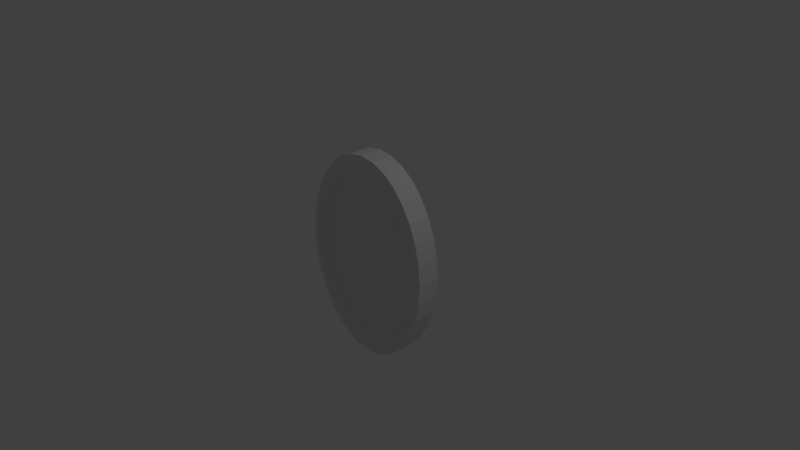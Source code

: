 # Source: coin.blend  (saved by Blender 2.68.0; exported with 4.5.12 LTS)
import bpy
from mathutils import Matrix  # noqa: F401  (used for matrix-valued properties, if any)

bpy.ops.wm.read_factory_settings(use_empty=True)
scene = bpy.context.scene
scene.name = 'Scene'

# ---- collections
col_collection_1 = bpy.data.collections.new('Collection 1'); scene.collection.children.link(col_collection_1)

# ---- world
world_world = bpy.data.worlds.new('World'); scene.world = world_world
world_world.color = (0.05088, 0.05088, 0.05088)
world_world.use_sun_shadow = False
world_world.sun_shadow_jitter_overblur = 0.0
world_world.cycles.sampling_method = 'MANUAL'
world_world.cycles.sample_map_resolution = 256

# ---- cameras
cam_camera = bpy.data.cameras.new('Camera')
cam_camera.clip_end = 100.0
cam_camera.lens = 35.0
cam_camera.sensor_width = 32.0
cam_camera.sensor_height = 18.0
cam_camera.ortho_scale = 7.314
cam_camera.dof.focus_distance = 0.0
cam_camera.dof.aperture_fstop = 128.0

# ---- lights
light_lamp = bpy.data.lights.new('Lamp', 'POINT')
light_lamp.transmission_factor = 0.0
light_lamp.cutoff_distance = 30.0
light_lamp.energy = 100.0
light_lamp.shadow_buffer_clip_start = 1.001
light_lamp.shadow_soft_size = 0.1
light_lamp.shadow_maximum_resolution = 0.006
light_lamp.use_absolute_resolution = True
light_lamp.cycles.use_multiple_importance_sampling = False

# ---- meshes
me_cylinder = bpy.data.meshes.new('Cylinder')
me_cylinder.from_pydata([(0.0, 0.1549, 1.4), (0.1951, 0.1549, 1.373), (0.3827, 0.1549, 1.293), (0.5556, 0.1549, 1.164), (0.7071, 0.1549, 0.9899), (0.8315, 0.1549, 0.7778), (0.9239, 0.1549, 0.5358), (0.9808, 0.1549, 0.2731), (1.0, 0.1549, -3.988e-07), (0.9808, 0.1549, -0.2731), (0.9239, 0.1549, -0.5358), (0.8315, 0.1549, -0.7778), (0.7071, 0.1549, -0.9899), (0.5556, 0.1549, -1.164), (0.3827, 0.1549, -1.293), (0.1951, 0.1549, -1.373), (-3.258e-07, 0.1549, -1.4), (-0.1951, 0.1549, -1.373), (-0.3827, 0.1549, -1.293), (-0.5556, 0.1549, -1.164), (-0.7071, 0.1549, -0.9899), (-0.8315, 0.1549, -0.7778), (-0.9239, 0.1549, -0.5358), (-0.9808, 0.1549, -0.2731), (-1.0, 0.1549, 8.529e-07), (-0.9808, 0.1549, 0.2731), (-0.9239, 0.1549, 0.5358), (-0.8315, 0.1549, 0.7778), (-0.7071, 0.1549, 0.9899), (-0.5556, 0.1549, 1.164), (-0.3827, 0.1549, 1.293), (-0.1951, 0.1549, 1.373), (0.0, 4.768e-07, 1.4), (0.1951, 3.576e-07, 1.373), (0.3827, 3.576e-07, 1.293), (0.5556, 4.172e-07, 1.164), (0.7071, 4.172e-07, 0.9899), (0.8315, 2.98e-07, 0.7778), (0.9239, 2.384e-07, 0.5358), (0.9808, 2.98e-07, 0.2731), (1.0, 2.98e-07, -2.737e-07), (0.9808, 3.576e-07, -0.2731), (0.9239, 2.98e-07, -0.5358), (0.8315, 2.98e-07, -0.7778), (0.7071, 2.98e-07, -0.9899), (0.5556, 1.788e-07, -1.164), (0.3827, 1.788e-07, -1.293), (0.1951, 1.788e-07, -1.373), (-3.258e-07, 1.788e-07, -1.4), (-0.1951, 1.788e-07, -1.373), (-0.3827, 1.788e-07, -1.293), (-0.5556, 1.788e-07, -1.164), (-0.7071, 2.98e-07, -0.9899), (-0.8315, 2.98e-07, -0.7778), (-0.9239, 2.98e-07, -0.5358), (-0.9808, 2.98e-07, -0.2731), (-1.0, 2.384e-07, 9.363e-07), (-0.9808, 3.576e-07, 0.2731), (-0.9239, 2.384e-07, 0.5358), (-0.8315, 4.172e-07, 0.7778), (-0.7071, 3.576e-07, 0.9899), (-0.5556, 3.576e-07, 1.164), (-0.3827, 3.576e-07, 1.293), (-0.1951, 4.172e-07, 1.373), (8.255e-09, 0.1549, 1.303), (0.1815, 0.1549, 1.278), (0.3561, 0.1549, 1.204), (0.5169, 0.1549, 1.083), (0.658, 0.1549, 0.9211), (0.7737, 0.1549, 0.7237), (0.8597, 0.1549, 0.4985), (0.9126, 0.1549, 0.2541), (0.9305, 0.1549, -3.796e-07), (0.9126, 0.1549, -0.2541), (0.8597, 0.1549, -0.4985), (0.7737, 0.1549, -0.7237), (0.658, 0.1549, -0.9211), (0.5169, 0.1549, -1.083), (0.3561, 0.1549, -1.204), (0.1815, 0.1549, -1.278), (-2.949e-07, 0.1549, -1.303), (-0.1815, 0.1549, -1.278), (-0.3561, 0.1549, -1.204), (-0.5169, 0.1549, -1.083), (-0.658, 0.1549, -0.9211), (-0.7737, 0.1549, -0.7237), (-0.8597, 0.1549, -0.4985), (-0.9126, 0.1549, -0.2541), (-0.9305, 0.1549, 7.851e-07), (-0.9126, 0.1549, 0.2541), (-0.8597, 0.1549, 0.4985), (-0.7737, 0.1549, 0.7237), (-0.658, 0.1549, 0.9211), (-0.5169, 0.1549, 1.083), (-0.3561, 0.1549, 1.204), (-0.1815, 0.1549, 1.278), (1.761e-08, 0.0305, 1.158), (0.1614, 0.0305, 1.136), (0.3166, 0.0305, 1.07), (0.4597, 0.0305, 0.9631), (0.585, 0.0305, 0.8191), (0.6879, 0.0305, 0.6435), (0.7644, 0.0305, 0.4433), (0.8115, 0.0305, 0.226), (0.8274, 0.0305, -3.476e-07), (0.8115, 0.0305, -0.226), (0.7644, 0.0305, -0.4433), (0.6879, 0.0305, -0.6435), (0.585, 0.0305, -0.8191), (0.4597, 0.0305, -0.9631), (0.3166, 0.0305, -1.07), (0.1614, 0.0305, -1.136), (-2.52e-07, 0.0305, -1.158), (-0.1614, 0.0305, -1.136), (-0.3166, 0.0305, -1.07), (-0.4597, 0.0305, -0.9631), (-0.585, 0.0305, -0.8191), (-0.6879, 0.0305, -0.6435), (-0.7644, 0.0305, -0.4433), (-0.8115, 0.0305, -0.226), (-0.8274, 0.0305, 6.88e-07), (-0.8115, 0.0305, 0.226), (-0.7644, 0.0305, 0.4433), (-0.6879, 0.0305, 0.6435), (-0.585, 0.0305, 0.8191), (-0.4597, 0.0305, 0.9631), (-0.3166, 0.0305, 1.07), (-0.1614, 0.0305, 1.136), (-0.2501, 0.1637, -0.4483), (0.2501, 0.1637, -0.4483), (-0.2501, 0.1637, 0.4483), (0.2501, 0.1637, 0.4483), (-0.4894, 0.0, 0.8772), (-0.4894, 0.0, -0.8772), (0.4894, 0.0, 0.8772), (0.4894, 0.0, -0.8772)], [], [(19, 20, 84, 83), (0, 32, 33, 1), (1, 33, 34, 2), (2, 34, 35, 3), (3, 35, 36, 4), (4, 36, 37, 5), (5, 37, 38, 6), (6, 38, 39, 7), (7, 39, 40, 8), (8, 40, 41, 9), (9, 41, 42, 10), (10, 42, 43, 11), (11, 43, 44, 12), (12, 44, 45, 13), (13, 45, 46, 14), (14, 46, 47, 15), (15, 47, 48, 16), (16, 48, 49, 17), (17, 49, 50, 18), (18, 50, 51, 19), (19, 51, 52, 20), (20, 52, 53, 21), (21, 53, 54, 22), (22, 54, 55, 23), (23, 55, 56, 24), (24, 56, 57, 25), (25, 57, 58, 26), (26, 58, 59, 27), (27, 59, 60, 28), (28, 60, 61, 29), (29, 61, 62, 30), (31, 63, 32, 0), (30, 62, 63, 31), (78, 79, 111, 110), (1, 2, 66, 65), (14, 15, 79, 78), (27, 28, 92, 91), (9, 10, 74, 73), (22, 23, 87, 86), (4, 5, 69, 68), (17, 18, 82, 81), (30, 31, 95, 94), (12, 13, 77, 76), (25, 26, 90, 89), (7, 8, 72, 71), (20, 21, 85, 84), (2, 3, 67, 66), (15, 16, 80, 79), (28, 29, 93, 92), (10, 11, 75, 74), (23, 24, 88, 87), (5, 6, 70, 69), (18, 19, 83, 82), (0, 1, 65, 64), (31, 0, 64, 95), (13, 14, 78, 77), (26, 27, 91, 90), (8, 9, 73, 72), (21, 22, 86, 85), (3, 4, 68, 67), (16, 17, 81, 80), (29, 30, 94, 93), (11, 12, 76, 75), (24, 25, 89, 88), (6, 7, 71, 70), (96, 97, 98, 99, 100, 101, 102, 103, 104, 105, 106, 107, 108, 109, 110, 111, 112, 113, 114, 115, 116, 117, 118, 119, 120, 121, 122, 123, 124, 125, 126, 127), (73, 74, 106, 105), (68, 69, 101, 100), (94, 95, 127, 126), (89, 90, 122, 121), (84, 85, 117, 116), (79, 80, 112, 111), (74, 75, 107, 106), (69, 70, 102, 101), (64, 65, 97, 96), (95, 64, 96, 127), (90, 91, 123, 122), (85, 86, 118, 117), (80, 81, 113, 112), (75, 76, 108, 107), (70, 71, 103, 102), (65, 66, 98, 97), (91, 92, 124, 123), (86, 87, 119, 118), (81, 82, 114, 113), (76, 77, 109, 108), (71, 72, 104, 103), (66, 67, 99, 98), (92, 93, 125, 124), (87, 88, 120, 119), (82, 83, 115, 114), (77, 78, 110, 109), (72, 73, 105, 104), (67, 68, 100, 99), (93, 94, 126, 125), (88, 89, 121, 120), (83, 84, 116, 115), (132, 130, 128, 133), (130, 131, 129, 128), (133, 128, 129, 135), (134, 131, 130, 132), (131, 134, 135, 129)])
me_cylinder.use_remesh_preserve_volume = False
me_cylinder.use_remesh_preserve_attributes = False
me_cylinder.use_mirror_vertex_groups = False
me_cylinder.update()

# ---- objects
ob_cylinder = bpy.data.objects.new('Cylinder', me_cylinder)
ob_lamp = bpy.data.objects.new('Lamp', light_lamp)
ob_camera = bpy.data.objects.new('Camera', cam_camera)

# ---- transforms, parenting, visibility, modifiers, constraints
ob_cylinder.location = (0.0, 0.0, 0.0)
ob_cylinder.lineart.crease_threshold = 0.0
_m = ob_cylinder.modifiers.new('Mirror', 'MIRROR')
_m.use_axis = (False, True, False)
ob_lamp.location = (4.076, 1.005, 5.904)
ob_lamp.rotation_euler = (0.6503, 0.05522, 1.866)
ob_lamp.lock_rotations_4d = False
ob_lamp.empty_display_type = 'ARROWS'
ob_lamp.color = (0.0, 0.0, 0.0, 0.0)
ob_lamp.lineart.crease_threshold = 0.0
ob_camera.location = (7.481, -6.508, 5.344)
ob_camera.rotation_euler = (1.109, 0.01082, 0.8149)
ob_camera.lock_rotations_4d = False
ob_camera.empty_display_type = 'ARROWS'
ob_camera.color = (0.0, 0.0, 0.0, 0.0)
ob_camera.display_type = 'WIRE'
ob_camera.lineart.crease_threshold = 0.0

# ---- collection membership
col_collection_1.objects.link(ob_cylinder)
col_collection_1.objects.link(ob_lamp)
col_collection_1.objects.link(ob_camera)

# ---- scene / render settings (as saved in the file)
scene.camera = ob_camera
scene.frame_start = 1; scene.frame_end = 250; scene.frame_set(1)
scene.render.engine = 'BLENDER_EEVEE_NEXT'
scene.render.image_settings.color_mode = 'RGB'
scene.render.image_settings.compression = 90
scene.render.resolution_percentage = 50
scene.render.dither_intensity = 0.0
scene.cycles.use_denoising = False
scene.cycles.samples = 10
scene.cycles.sampling_pattern = 'TABULATED_SOBOL'
scene.cycles.light_sampling_threshold = 0.0
scene.cycles.use_adaptive_sampling = False
scene.cycles.use_light_tree = False
scene.cycles.blur_glossy = 0.0
scene.cycles.volume_bounces = 1
scene.cycles.pixel_filter_type = 'GAUSSIAN'
scene.cycles.sample_clamp_indirect = 0.0
scene.view_settings.view_transform = 'Standard'
bpy.context.view_layer.update()
